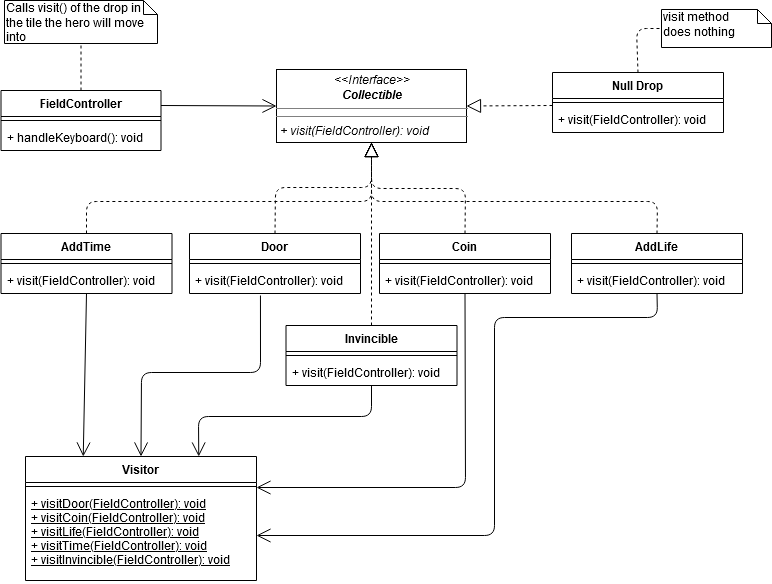

The diagram above was exported from draw.io. Its source (the exported page's mxGraphModel, read from the mxfile embedded in the PNG):
<mxGraphModel dx="1422" dy="802" grid="0" gridSize="10" guides="1" tooltips="1" connect="1" arrows="1" fold="1" page="1" pageScale="1" pageWidth="850" pageHeight="1100" math="0" shadow="0">
  <root>
    <mxCell id="0" />
    <mxCell id="1" parent="0" />
    <mxCell id="4uGkGjLL6TV62rPXM75l-123" value="&lt;div&gt;visit method&lt;/div&gt;&lt;div&gt;does nothing&lt;br&gt;&lt;/div&gt;" style="shape=note;whiteSpace=wrap;html=1;size=14;verticalAlign=top;align=left;spacingTop=-6;fontColor=#000000;" parent="1" vertex="1">
      <mxGeometry x="691" y="16" width="110" height="38" as="geometry" />
    </mxCell>
    <mxCell id="4uGkGjLL6TV62rPXM75l-124" value="" style="endArrow=none;dashed=1;html=1;fontColor=#000000;entryX=0;entryY=0.5;entryDx=0;entryDy=0;entryPerimeter=0;exitX=0.5;exitY=0;exitDx=0;exitDy=0;" parent="1" source="4uGkGjLL6TV62rPXM75l-120" target="4uGkGjLL6TV62rPXM75l-123" edge="1">
      <mxGeometry width="50" height="50" relative="1" as="geometry">
        <mxPoint x="425" y="430" as="sourcePoint" />
        <mxPoint x="442" y="268" as="targetPoint" />
        <Array as="points">
          <mxPoint x="666" y="35" />
        </Array>
      </mxGeometry>
    </mxCell>
    <mxCell id="4uGkGjLL6TV62rPXM75l-126" value="&lt;p style=&quot;margin: 0px ; margin-top: 4px ; text-align: center&quot;&gt;&lt;i&gt;&amp;lt;&amp;lt;Interface&amp;gt;&amp;gt;&lt;/i&gt;&lt;br&gt;&lt;i&gt;&lt;b&gt;Collectible&lt;/b&gt;&lt;/i&gt;&lt;/p&gt;&lt;hr size=&quot;1&quot;&gt;&lt;hr size=&quot;1&quot;&gt;&lt;p style=&quot;margin: 0px ; margin-left: 4px&quot;&gt;&lt;i&gt;+ visit(FieldController): void&lt;br&gt;&lt;/i&gt;&lt;/p&gt;" style="verticalAlign=top;align=left;overflow=fill;fontSize=12;fontFamily=Helvetica;html=1;" parent="1" vertex="1">
      <mxGeometry x="306" y="76" width="190" height="73" as="geometry" />
    </mxCell>
    <mxCell id="4uGkGjLL6TV62rPXM75l-114" value="Door" style="swimlane;fontStyle=1;align=center;verticalAlign=top;childLayout=stackLayout;horizontal=1;startSize=26;horizontalStack=0;resizeParent=1;resizeParentMax=0;resizeLast=0;collapsible=1;marginBottom=0;fontColor=#000000;" parent="1" vertex="1">
      <mxGeometry x="219" y="240" width="171" height="60" as="geometry" />
    </mxCell>
    <mxCell id="4uGkGjLL6TV62rPXM75l-115" value="" style="line;strokeWidth=1;fillColor=none;align=left;verticalAlign=middle;spacingTop=-1;spacingLeft=3;spacingRight=3;rotatable=0;labelPosition=right;points=[];portConstraint=eastwest;" parent="4uGkGjLL6TV62rPXM75l-114" vertex="1">
      <mxGeometry y="26" width="171" height="8" as="geometry" />
    </mxCell>
    <mxCell id="4uGkGjLL6TV62rPXM75l-116" value="+ visit(FieldController): void" style="text;strokeColor=none;fillColor=none;align=left;verticalAlign=top;spacingLeft=4;spacingRight=4;overflow=hidden;rotatable=0;points=[[0,0.5],[1,0.5]];portConstraint=eastwest;" parent="4uGkGjLL6TV62rPXM75l-114" vertex="1">
      <mxGeometry y="34" width="171" height="26" as="geometry" />
    </mxCell>
    <mxCell id="4uGkGjLL6TV62rPXM75l-117" value="Coin" style="swimlane;fontStyle=1;align=center;verticalAlign=top;childLayout=stackLayout;horizontal=1;startSize=26;horizontalStack=0;resizeParent=1;resizeParentMax=0;resizeLast=0;collapsible=1;marginBottom=0;fontColor=#000000;" parent="1" vertex="1">
      <mxGeometry x="409" y="240" width="171" height="60" as="geometry" />
    </mxCell>
    <mxCell id="4uGkGjLL6TV62rPXM75l-118" value="" style="line;strokeWidth=1;fillColor=none;align=left;verticalAlign=middle;spacingTop=-1;spacingLeft=3;spacingRight=3;rotatable=0;labelPosition=right;points=[];portConstraint=eastwest;" parent="4uGkGjLL6TV62rPXM75l-117" vertex="1">
      <mxGeometry y="26" width="171" height="8" as="geometry" />
    </mxCell>
    <mxCell id="4uGkGjLL6TV62rPXM75l-119" value="+ visit(FieldController): void" style="text;strokeColor=none;fillColor=none;align=left;verticalAlign=top;spacingLeft=4;spacingRight=4;overflow=hidden;rotatable=0;points=[[0,0.5],[1,0.5]];portConstraint=eastwest;" parent="4uGkGjLL6TV62rPXM75l-117" vertex="1">
      <mxGeometry y="34" width="171" height="26" as="geometry" />
    </mxCell>
    <mxCell id="4uGkGjLL6TV62rPXM75l-86" value="AddLife" style="swimlane;fontStyle=1;align=center;verticalAlign=top;childLayout=stackLayout;horizontal=1;startSize=26;horizontalStack=0;resizeParent=1;resizeParentMax=0;resizeLast=0;collapsible=1;marginBottom=0;fontColor=#000000;" parent="1" vertex="1">
      <mxGeometry x="601" y="240" width="171" height="60" as="geometry" />
    </mxCell>
    <mxCell id="4uGkGjLL6TV62rPXM75l-88" value="" style="line;strokeWidth=1;fillColor=none;align=left;verticalAlign=middle;spacingTop=-1;spacingLeft=3;spacingRight=3;rotatable=0;labelPosition=right;points=[];portConstraint=eastwest;" parent="4uGkGjLL6TV62rPXM75l-86" vertex="1">
      <mxGeometry y="26" width="171" height="8" as="geometry" />
    </mxCell>
    <mxCell id="4uGkGjLL6TV62rPXM75l-89" value="+ visit(FieldController): void" style="text;strokeColor=none;fillColor=none;align=left;verticalAlign=top;spacingLeft=4;spacingRight=4;overflow=hidden;rotatable=0;points=[[0,0.5],[1,0.5]];portConstraint=eastwest;" parent="4uGkGjLL6TV62rPXM75l-86" vertex="1">
      <mxGeometry y="34" width="171" height="26" as="geometry" />
    </mxCell>
    <mxCell id="4uGkGjLL6TV62rPXM75l-127" value="" style="endArrow=block;dashed=1;endFill=0;endSize=12;html=1;fontColor=#000000;entryX=0.5;entryY=1;entryDx=0;entryDy=0;exitX=0.5;exitY=0;exitDx=0;exitDy=0;" parent="1" source="4uGkGjLL6TV62rPXM75l-117" target="4uGkGjLL6TV62rPXM75l-126" edge="1">
      <mxGeometry width="160" relative="1" as="geometry">
        <mxPoint x="337" y="293" as="sourcePoint" />
        <mxPoint x="497" y="293" as="targetPoint" />
        <Array as="points">
          <mxPoint x="495" y="195" />
          <mxPoint x="401" y="195" />
        </Array>
      </mxGeometry>
    </mxCell>
    <mxCell id="4uGkGjLL6TV62rPXM75l-129" value="" style="endArrow=block;dashed=1;endFill=0;endSize=12;html=1;fontColor=#000000;exitX=0.5;exitY=0;exitDx=0;exitDy=0;entryX=0.5;entryY=1;entryDx=0;entryDy=0;" parent="1" source="4uGkGjLL6TV62rPXM75l-114" target="4uGkGjLL6TV62rPXM75l-126" edge="1">
      <mxGeometry width="160" relative="1" as="geometry">
        <mxPoint x="337" y="293" as="sourcePoint" />
        <mxPoint x="497" y="293" as="targetPoint" />
        <Array as="points">
          <mxPoint x="305" y="194" />
          <mxPoint x="401" y="194" />
        </Array>
      </mxGeometry>
    </mxCell>
    <mxCell id="4uGkGjLL6TV62rPXM75l-130" value="" style="endArrow=block;dashed=1;endFill=0;endSize=12;html=1;fontColor=#000000;exitX=0.5;exitY=0;exitDx=0;exitDy=0;entryX=0.5;entryY=1;entryDx=0;entryDy=0;" parent="1" source="4uGkGjLL6TV62rPXM75l-111" target="4uGkGjLL6TV62rPXM75l-126" edge="1">
      <mxGeometry width="160" relative="1" as="geometry">
        <mxPoint x="337" y="293" as="sourcePoint" />
        <mxPoint x="497" y="293" as="targetPoint" />
        <Array as="points">
          <mxPoint x="116" y="208" />
          <mxPoint x="401" y="208" />
        </Array>
      </mxGeometry>
    </mxCell>
    <mxCell id="4uGkGjLL6TV62rPXM75l-131" value="" style="endArrow=block;dashed=1;endFill=0;endSize=12;html=1;fontColor=#000000;exitX=0.5;exitY=0;exitDx=0;exitDy=0;entryX=0.5;entryY=1;entryDx=0;entryDy=0;" parent="1" source="4uGkGjLL6TV62rPXM75l-108" target="4uGkGjLL6TV62rPXM75l-126" edge="1">
      <mxGeometry width="160" relative="1" as="geometry">
        <mxPoint x="337" y="293" as="sourcePoint" />
        <mxPoint x="497" y="293" as="targetPoint" />
      </mxGeometry>
    </mxCell>
    <mxCell id="4uGkGjLL6TV62rPXM75l-132" value="" style="endArrow=block;dashed=1;endFill=0;endSize=12;html=1;fontColor=#000000;exitX=0.5;exitY=0;exitDx=0;exitDy=0;entryX=0.5;entryY=1;entryDx=0;entryDy=0;" parent="1" source="4uGkGjLL6TV62rPXM75l-86" target="4uGkGjLL6TV62rPXM75l-126" edge="1">
      <mxGeometry width="160" relative="1" as="geometry">
        <mxPoint x="337" y="293" as="sourcePoint" />
        <mxPoint x="497" y="293" as="targetPoint" />
        <Array as="points">
          <mxPoint x="687" y="208" />
          <mxPoint x="401" y="208" />
        </Array>
      </mxGeometry>
    </mxCell>
    <mxCell id="4uGkGjLL6TV62rPXM75l-108" value="Invincible" style="swimlane;fontStyle=1;align=center;verticalAlign=top;childLayout=stackLayout;horizontal=1;startSize=26;horizontalStack=0;resizeParent=1;resizeParentMax=0;resizeLast=0;collapsible=1;marginBottom=0;fontColor=#000000;" parent="1" vertex="1">
      <mxGeometry x="315.5" y="332" width="171" height="60" as="geometry" />
    </mxCell>
    <mxCell id="4uGkGjLL6TV62rPXM75l-109" value="" style="line;strokeWidth=1;fillColor=none;align=left;verticalAlign=middle;spacingTop=-1;spacingLeft=3;spacingRight=3;rotatable=0;labelPosition=right;points=[];portConstraint=eastwest;" parent="4uGkGjLL6TV62rPXM75l-108" vertex="1">
      <mxGeometry y="26" width="171" height="8" as="geometry" />
    </mxCell>
    <mxCell id="4uGkGjLL6TV62rPXM75l-110" value="+ visit(FieldController): void" style="text;strokeColor=none;fillColor=none;align=left;verticalAlign=top;spacingLeft=4;spacingRight=4;overflow=hidden;rotatable=0;points=[[0,0.5],[1,0.5]];portConstraint=eastwest;" parent="4uGkGjLL6TV62rPXM75l-108" vertex="1">
      <mxGeometry y="34" width="171" height="26" as="geometry" />
    </mxCell>
    <mxCell id="4uGkGjLL6TV62rPXM75l-133" value="&lt;div&gt;Calls visit() of the drop in&lt;/div&gt;&lt;div&gt;the tile the hero will move into&lt;/div&gt;" style="shape=note;whiteSpace=wrap;html=1;size=14;verticalAlign=top;align=left;spacingTop=-6;fontColor=#000000;" parent="1" vertex="1">
      <mxGeometry x="34" y="7" width="153" height="43" as="geometry" />
    </mxCell>
    <mxCell id="4uGkGjLL6TV62rPXM75l-134" value="" style="endArrow=none;dashed=1;html=1;fontColor=#000000;exitX=0.5;exitY=0;exitDx=0;exitDy=0;entryX=0.5;entryY=1;entryDx=0;entryDy=0;entryPerimeter=0;" parent="1" source="4uGkGjLL6TV62rPXM75l-105" target="4uGkGjLL6TV62rPXM75l-133" edge="1">
      <mxGeometry width="50" height="50" relative="1" as="geometry">
        <mxPoint x="392" y="318" as="sourcePoint" />
        <mxPoint x="442" y="268" as="targetPoint" />
      </mxGeometry>
    </mxCell>
    <mxCell id="4uGkGjLL6TV62rPXM75l-138" value="" style="endArrow=open;endFill=1;endSize=12;html=1;fontColor=#000000;exitX=1;exitY=0.25;exitDx=0;exitDy=0;entryX=0;entryY=0.5;entryDx=0;entryDy=0;" parent="1" source="4uGkGjLL6TV62rPXM75l-105" target="4uGkGjLL6TV62rPXM75l-126" edge="1">
      <mxGeometry width="160" relative="1" as="geometry">
        <mxPoint x="337" y="293" as="sourcePoint" />
        <mxPoint x="497" y="293" as="targetPoint" />
      </mxGeometry>
    </mxCell>
    <mxCell id="4uGkGjLL6TV62rPXM75l-82" value="Visitor" style="swimlane;fontStyle=1;align=center;verticalAlign=top;childLayout=stackLayout;horizontal=1;startSize=26;horizontalStack=0;resizeParent=1;resizeParentMax=0;resizeLast=0;collapsible=1;marginBottom=0;fontColor=#000000;" parent="1" vertex="1">
      <mxGeometry x="55" y="463" width="231" height="124" as="geometry" />
    </mxCell>
    <mxCell id="4uGkGjLL6TV62rPXM75l-84" value="" style="line;strokeWidth=1;fillColor=none;align=left;verticalAlign=middle;spacingTop=-1;spacingLeft=3;spacingRight=3;rotatable=0;labelPosition=right;points=[];portConstraint=eastwest;" parent="4uGkGjLL6TV62rPXM75l-82" vertex="1">
      <mxGeometry y="26" width="231" height="8" as="geometry" />
    </mxCell>
    <mxCell id="4uGkGjLL6TV62rPXM75l-85" value="+ visitDoor(FieldController): void&#10;+ visitCoin(FieldController): void&#10;+ visitLife(FieldController): void&#10;+ visitTime(FieldController): void&#10;+ visitInvincible(FieldController): void&#10;&#10;" style="text;strokeColor=none;fillColor=none;align=left;verticalAlign=top;spacingLeft=4;spacingRight=4;overflow=hidden;rotatable=0;points=[[0,0.5],[1,0.5]];portConstraint=eastwest;fontStyle=4" parent="4uGkGjLL6TV62rPXM75l-82" vertex="1">
      <mxGeometry y="34" width="231" height="90" as="geometry" />
    </mxCell>
    <mxCell id="4uGkGjLL6TV62rPXM75l-105" value="FieldController" style="swimlane;fontStyle=1;align=center;verticalAlign=top;childLayout=stackLayout;horizontal=1;startSize=26;horizontalStack=0;resizeParent=1;resizeParentMax=0;resizeLast=0;collapsible=1;marginBottom=0;fontColor=#000000;" parent="1" vertex="1">
      <mxGeometry x="30.5" y="97" width="160" height="60" as="geometry" />
    </mxCell>
    <mxCell id="4uGkGjLL6TV62rPXM75l-106" value="" style="line;strokeWidth=1;fillColor=none;align=left;verticalAlign=middle;spacingTop=-1;spacingLeft=3;spacingRight=3;rotatable=0;labelPosition=right;points=[];portConstraint=eastwest;" parent="4uGkGjLL6TV62rPXM75l-105" vertex="1">
      <mxGeometry y="26" width="160" height="8" as="geometry" />
    </mxCell>
    <mxCell id="4uGkGjLL6TV62rPXM75l-107" value="+ handleKeyboard(): void" style="text;strokeColor=none;fillColor=none;align=left;verticalAlign=top;spacingLeft=4;spacingRight=4;overflow=hidden;rotatable=0;points=[[0,0.5],[1,0.5]];portConstraint=eastwest;" parent="4uGkGjLL6TV62rPXM75l-105" vertex="1">
      <mxGeometry y="34" width="160" height="26" as="geometry" />
    </mxCell>
    <mxCell id="4uGkGjLL6TV62rPXM75l-139" value="" style="endArrow=open;endFill=1;endSize=12;html=1;fontColor=#000000;exitX=0.5;exitY=1;exitDx=0;exitDy=0;entryX=0.25;entryY=0;entryDx=0;entryDy=0;" parent="1" source="4uGkGjLL6TV62rPXM75l-111" target="4uGkGjLL6TV62rPXM75l-82" edge="1">
      <mxGeometry width="160" relative="1" as="geometry">
        <mxPoint x="337" y="293" as="sourcePoint" />
        <mxPoint x="497" y="293" as="targetPoint" />
      </mxGeometry>
    </mxCell>
    <mxCell id="4uGkGjLL6TV62rPXM75l-140" value="" style="endArrow=open;endFill=1;endSize=12;html=1;fontColor=#000000;entryX=0.5;entryY=0;entryDx=0;entryDy=0;exitX=0.415;exitY=1.077;exitDx=0;exitDy=0;exitPerimeter=0;" parent="1" source="4uGkGjLL6TV62rPXM75l-116" target="4uGkGjLL6TV62rPXM75l-82" edge="1">
      <mxGeometry width="160" relative="1" as="geometry">
        <mxPoint x="251" y="323" as="sourcePoint" />
        <mxPoint x="497" y="293" as="targetPoint" />
        <Array as="points">
          <mxPoint x="290" y="379" />
          <mxPoint x="171" y="379" />
        </Array>
      </mxGeometry>
    </mxCell>
    <mxCell id="4uGkGjLL6TV62rPXM75l-141" value="" style="endArrow=open;endFill=1;endSize=12;html=1;fontColor=#000000;exitX=0.5;exitY=1;exitDx=0;exitDy=0;entryX=0.75;entryY=0;entryDx=0;entryDy=0;" parent="1" source="4uGkGjLL6TV62rPXM75l-108" target="4uGkGjLL6TV62rPXM75l-82" edge="1">
      <mxGeometry width="160" relative="1" as="geometry">
        <mxPoint x="337" y="293" as="sourcePoint" />
        <mxPoint x="497" y="293" as="targetPoint" />
        <Array as="points">
          <mxPoint x="401" y="423" />
          <mxPoint x="228" y="423" />
        </Array>
      </mxGeometry>
    </mxCell>
    <mxCell id="4uGkGjLL6TV62rPXM75l-111" value="AddTime" style="swimlane;fontStyle=1;align=center;verticalAlign=top;childLayout=stackLayout;horizontal=1;startSize=26;horizontalStack=0;resizeParent=1;resizeParentMax=0;resizeLast=0;collapsible=1;marginBottom=0;fontColor=#000000;" parent="1" vertex="1">
      <mxGeometry x="30.5" y="240" width="171" height="60" as="geometry" />
    </mxCell>
    <mxCell id="4uGkGjLL6TV62rPXM75l-112" value="" style="line;strokeWidth=1;fillColor=none;align=left;verticalAlign=middle;spacingTop=-1;spacingLeft=3;spacingRight=3;rotatable=0;labelPosition=right;points=[];portConstraint=eastwest;" parent="4uGkGjLL6TV62rPXM75l-111" vertex="1">
      <mxGeometry y="26" width="171" height="8" as="geometry" />
    </mxCell>
    <mxCell id="4uGkGjLL6TV62rPXM75l-113" value="+ visit(FieldController): void" style="text;strokeColor=none;fillColor=none;align=left;verticalAlign=top;spacingLeft=4;spacingRight=4;overflow=hidden;rotatable=0;points=[[0,0.5],[1,0.5]];portConstraint=eastwest;" parent="4uGkGjLL6TV62rPXM75l-111" vertex="1">
      <mxGeometry y="34" width="171" height="26" as="geometry" />
    </mxCell>
    <mxCell id="4uGkGjLL6TV62rPXM75l-142" value="" style="endArrow=open;endFill=1;endSize=12;html=1;fontColor=#000000;exitX=0.5;exitY=1;exitDx=0;exitDy=0;entryX=1;entryY=0.25;entryDx=0;entryDy=0;" parent="1" source="4uGkGjLL6TV62rPXM75l-117" target="4uGkGjLL6TV62rPXM75l-82" edge="1">
      <mxGeometry width="160" relative="1" as="geometry">
        <mxPoint x="477" y="487" as="sourcePoint" />
        <mxPoint x="545" y="575" as="targetPoint" />
        <Array as="points">
          <mxPoint x="495" y="494" />
        </Array>
      </mxGeometry>
    </mxCell>
    <mxCell id="4uGkGjLL6TV62rPXM75l-144" value="" style="endArrow=open;endFill=1;endSize=12;html=1;fontColor=#000000;exitX=0.5;exitY=1;exitDx=0;exitDy=0;entryX=1;entryY=0.5;entryDx=0;entryDy=0;" parent="1" source="4uGkGjLL6TV62rPXM75l-86" target="4uGkGjLL6TV62rPXM75l-85" edge="1">
      <mxGeometry width="160" relative="1" as="geometry">
        <mxPoint x="337" y="293" as="sourcePoint" />
        <mxPoint x="497" y="293" as="targetPoint" />
        <Array as="points">
          <mxPoint x="687" y="324" />
          <mxPoint x="524" y="324" />
          <mxPoint x="524" y="542" />
        </Array>
      </mxGeometry>
    </mxCell>
    <mxCell id="4uGkGjLL6TV62rPXM75l-120" value="Null Drop" style="swimlane;fontStyle=1;align=center;verticalAlign=top;childLayout=stackLayout;horizontal=1;startSize=26;horizontalStack=0;resizeParent=1;resizeParentMax=0;resizeLast=0;collapsible=1;marginBottom=0;fontColor=#000000;" parent="1" vertex="1">
      <mxGeometry x="582" y="79" width="171" height="60" as="geometry" />
    </mxCell>
    <mxCell id="4uGkGjLL6TV62rPXM75l-121" value="" style="line;strokeWidth=1;fillColor=none;align=left;verticalAlign=middle;spacingTop=-1;spacingLeft=3;spacingRight=3;rotatable=0;labelPosition=right;points=[];portConstraint=eastwest;" parent="4uGkGjLL6TV62rPXM75l-120" vertex="1">
      <mxGeometry y="26" width="171" height="8" as="geometry" />
    </mxCell>
    <mxCell id="4uGkGjLL6TV62rPXM75l-122" value="+ visit(FieldController): void" style="text;strokeColor=none;fillColor=none;align=left;verticalAlign=top;spacingLeft=4;spacingRight=4;overflow=hidden;rotatable=0;points=[[0,0.5],[1,0.5]];portConstraint=eastwest;" parent="4uGkGjLL6TV62rPXM75l-120" vertex="1">
      <mxGeometry y="34" width="171" height="26" as="geometry" />
    </mxCell>
    <mxCell id="jTWZFfp2vBb-0A_LBbY9-7" value="" style="endArrow=block;dashed=1;endFill=0;endSize=12;html=1;entryX=1;entryY=0.5;entryDx=0;entryDy=0;exitX=0;exitY=-0.038;exitDx=0;exitDy=0;exitPerimeter=0;" edge="1" parent="1" source="4uGkGjLL6TV62rPXM75l-122" target="4uGkGjLL6TV62rPXM75l-126">
      <mxGeometry width="160" relative="1" as="geometry">
        <mxPoint x="344" y="347" as="sourcePoint" />
        <mxPoint x="504" y="347" as="targetPoint" />
      </mxGeometry>
    </mxCell>
  </root>
</mxGraphModel>